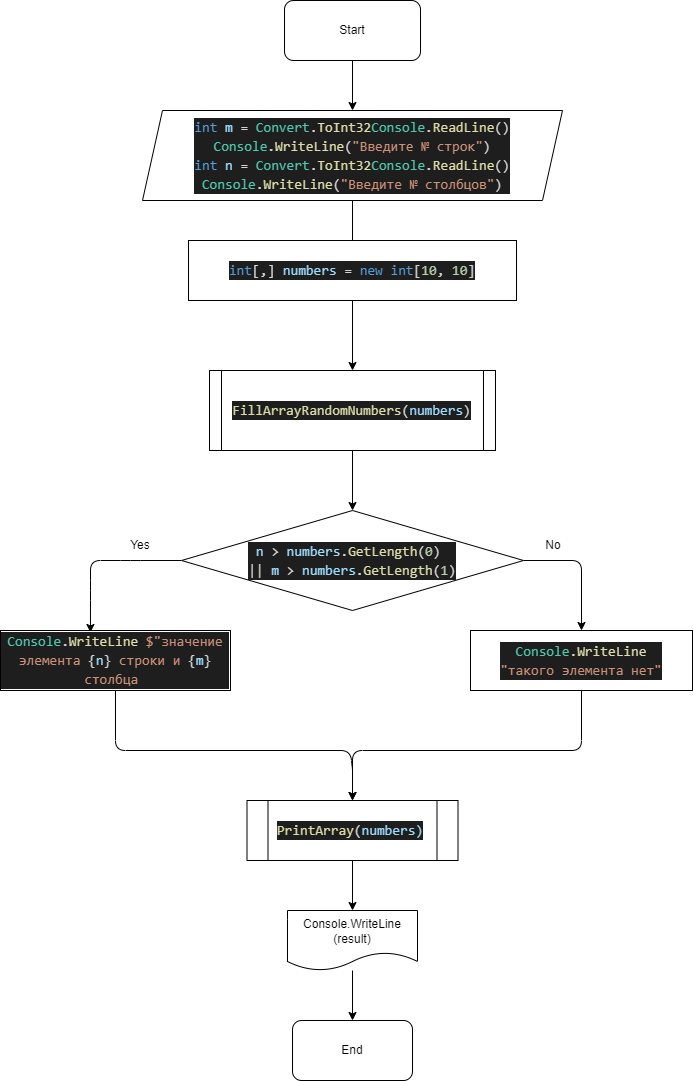

The diagram above was exported from draw.io. Its source (the exported page's mxGraphModel, read from the mxfile embedded in the PNG):
<mxGraphModel dx="2529" dy="1563" grid="1" gridSize="10" guides="1" tooltips="1" connect="1" arrows="1" fold="1" page="1" pageScale="1" pageWidth="827" pageHeight="1169" math="0" shadow="0">
  <root>
    <mxCell id="0" />
    <mxCell id="1" parent="0" />
    <mxCell id="5" value="" style="edgeStyle=none;html=1;" edge="1" parent="1" source="2" target="4">
      <mxGeometry relative="1" as="geometry" />
    </mxCell>
    <mxCell id="2" value="Start" style="rounded=1;whiteSpace=wrap;html=1;" parent="1" vertex="1">
      <mxGeometry x="354" y="10" width="136" height="60" as="geometry" />
    </mxCell>
    <mxCell id="7" value="" style="edgeStyle=none;html=1;" edge="1" parent="1" source="4" target="6">
      <mxGeometry relative="1" as="geometry" />
    </mxCell>
    <mxCell id="4" value="&lt;div style=&quot;color: rgb(212 , 212 , 212) ; background-color: rgb(30 , 30 , 30) ; font-family: &amp;#34;consolas&amp;#34; , &amp;#34;courier new&amp;#34; , monospace ; font-size: 14px ; line-height: 19px&quot;&gt;&lt;span style=&quot;color: #569cd6&quot;&gt;int&lt;/span&gt; &lt;span style=&quot;color: #9cdcfe&quot;&gt;m&lt;/span&gt; = &lt;span style=&quot;color: #4ec9b0&quot;&gt;Convert&lt;/span&gt;.&lt;span style=&quot;color: #dcdcaa&quot;&gt;ToInt32&lt;/span&gt;&lt;span style=&quot;color: #4ec9b0&quot;&gt;Console&lt;/span&gt;.&lt;span style=&quot;color: #dcdcaa&quot;&gt;ReadLine&lt;/span&gt;()&lt;/div&gt;&lt;div style=&quot;color: rgb(212 , 212 , 212) ; background-color: rgb(30 , 30 , 30) ; font-family: &amp;#34;consolas&amp;#34; , &amp;#34;courier new&amp;#34; , monospace ; font-size: 14px ; line-height: 19px&quot;&gt;&lt;div style=&quot;font-family: &amp;#34;consolas&amp;#34; , &amp;#34;courier new&amp;#34; , monospace ; line-height: 19px&quot;&gt;&lt;span style=&quot;color: #4ec9b0&quot;&gt;Console&lt;/span&gt;.&lt;span style=&quot;color: #dcdcaa&quot;&gt;WriteLine&lt;/span&gt;(&lt;span style=&quot;color: #ce9178&quot;&gt;&quot;Введите № строк&quot;&lt;/span&gt;)&lt;/div&gt;&lt;/div&gt;&lt;div style=&quot;color: rgb(212 , 212 , 212) ; background-color: rgb(30 , 30 , 30) ; font-family: &amp;#34;consolas&amp;#34; , &amp;#34;courier new&amp;#34; , monospace ; font-size: 14px ; line-height: 19px&quot;&gt;&lt;span style=&quot;color: #569cd6&quot;&gt;int&lt;/span&gt; &lt;span style=&quot;color: #9cdcfe&quot;&gt;n&lt;/span&gt; = &lt;span style=&quot;color: #4ec9b0&quot;&gt;Convert&lt;/span&gt;.&lt;span style=&quot;color: #dcdcaa&quot;&gt;ToInt32&lt;/span&gt;&lt;span style=&quot;color: #4ec9b0&quot;&gt;Console&lt;/span&gt;.&lt;span style=&quot;color: #dcdcaa&quot;&gt;ReadLine&lt;/span&gt;()&lt;/div&gt;&lt;div style=&quot;color: rgb(212 , 212 , 212) ; background-color: rgb(30 , 30 , 30) ; font-family: &amp;#34;consolas&amp;#34; , &amp;#34;courier new&amp;#34; , monospace ; font-size: 14px ; line-height: 19px&quot;&gt;&lt;div style=&quot;font-family: &amp;#34;consolas&amp;#34; , &amp;#34;courier new&amp;#34; , monospace ; line-height: 19px&quot;&gt;&lt;span style=&quot;color: #4ec9b0&quot;&gt;Console&lt;/span&gt;.&lt;span style=&quot;color: #dcdcaa&quot;&gt;WriteLine&lt;/span&gt;(&lt;span style=&quot;color: #ce9178&quot;&gt;&quot;Введите № столбцов&quot;&lt;/span&gt;)&lt;/div&gt;&lt;/div&gt;" style="shape=parallelogram;perimeter=parallelogramPerimeter;whiteSpace=wrap;html=1;fixedSize=1;" vertex="1" parent="1">
      <mxGeometry x="212" y="120" width="420" height="90" as="geometry" />
    </mxCell>
    <mxCell id="11" value="" style="edgeStyle=none;html=1;" edge="1" parent="1" source="6" target="10">
      <mxGeometry relative="1" as="geometry" />
    </mxCell>
    <mxCell id="6" value="&lt;div style=&quot;color: rgb(212 , 212 , 212) ; background-color: rgb(30 , 30 , 30) ; font-family: &amp;#34;consolas&amp;#34; , &amp;#34;courier new&amp;#34; , monospace ; font-size: 14px ; line-height: 19px&quot;&gt;&lt;span style=&quot;color: #dcdcaa&quot;&gt;FillArrayRandomNumbers&lt;/span&gt;(&lt;span style=&quot;color: #9cdcfe&quot;&gt;numbers&lt;/span&gt;)&lt;/div&gt;" style="shape=process;whiteSpace=wrap;html=1;backgroundOutline=1;size=0.04201680672268908;" vertex="1" parent="1">
      <mxGeometry x="279" y="380" width="286" height="80" as="geometry" />
    </mxCell>
    <mxCell id="9" value="&lt;div style=&quot;color: rgb(212 , 212 , 212) ; background-color: rgb(30 , 30 , 30) ; font-family: &amp;#34;consolas&amp;#34; , &amp;#34;courier new&amp;#34; , monospace ; font-size: 14px ; line-height: 19px&quot;&gt;&lt;span style=&quot;color: #569cd6&quot;&gt;int&lt;/span&gt;[,] &lt;span style=&quot;color: #9cdcfe&quot;&gt;numbers&lt;/span&gt; = &lt;span style=&quot;color: #569cd6&quot;&gt;new&lt;/span&gt; &lt;span style=&quot;color: #569cd6&quot;&gt;int&lt;/span&gt;[&lt;span style=&quot;color: #b5cea8&quot;&gt;10&lt;/span&gt;, &lt;span style=&quot;color: #b5cea8&quot;&gt;10&lt;/span&gt;]&lt;/div&gt;" style="rounded=0;whiteSpace=wrap;html=1;" vertex="1" parent="1">
      <mxGeometry x="258" y="250" width="328" height="60" as="geometry" />
    </mxCell>
    <mxCell id="14" style="edgeStyle=none;html=1;entryX=0.391;entryY=0.033;entryDx=0;entryDy=0;entryPerimeter=0;" edge="1" parent="1" source="10" target="13">
      <mxGeometry relative="1" as="geometry">
        <mxPoint x="170" y="570" as="targetPoint" />
        <Array as="points">
          <mxPoint x="200" y="570" />
          <mxPoint x="160" y="570" />
          <mxPoint x="160" y="600" />
        </Array>
      </mxGeometry>
    </mxCell>
    <mxCell id="15" style="edgeStyle=none;html=1;entryX=0.5;entryY=0;entryDx=0;entryDy=0;" edge="1" parent="1" source="10" target="12">
      <mxGeometry relative="1" as="geometry">
        <mxPoint x="660" y="630" as="targetPoint" />
        <Array as="points">
          <mxPoint x="651" y="570" />
        </Array>
      </mxGeometry>
    </mxCell>
    <mxCell id="10" value="&lt;div style=&quot;color: rgb(212 , 212 , 212) ; background-color: rgb(30 , 30 , 30) ; font-family: &amp;#34;consolas&amp;#34; , &amp;#34;courier new&amp;#34; , monospace ; font-size: 14px ; line-height: 19px&quot;&gt;&lt;span style=&quot;color: #9cdcfe&quot;&gt;n&lt;/span&gt; &amp;gt; &lt;span style=&quot;color: #9cdcfe&quot;&gt;numbers&lt;/span&gt;.&lt;span style=&quot;color: #dcdcaa&quot;&gt;GetLength&lt;/span&gt;(&lt;span style=&quot;color: #b5cea8&quot;&gt;0&lt;/span&gt;)&amp;nbsp;&lt;/div&gt;&lt;div style=&quot;color: rgb(212 , 212 , 212) ; background-color: rgb(30 , 30 , 30) ; font-family: &amp;#34;consolas&amp;#34; , &amp;#34;courier new&amp;#34; , monospace ; font-size: 14px ; line-height: 19px&quot;&gt;|| &lt;span style=&quot;color: #9cdcfe&quot;&gt;m&lt;/span&gt; &amp;gt; &lt;span style=&quot;color: #9cdcfe&quot;&gt;numbers&lt;/span&gt;.&lt;span style=&quot;color: #dcdcaa&quot;&gt;GetLength&lt;/span&gt;(&lt;span style=&quot;color: #b5cea8&quot;&gt;1&lt;/span&gt;)&lt;/div&gt;" style="rhombus;whiteSpace=wrap;html=1;" vertex="1" parent="1">
      <mxGeometry x="251" y="520" width="342" height="100" as="geometry" />
    </mxCell>
    <mxCell id="22" style="edgeStyle=none;html=1;entryX=0.5;entryY=0;entryDx=0;entryDy=0;" edge="1" parent="1" source="12" target="21">
      <mxGeometry relative="1" as="geometry">
        <mxPoint x="340" y="740" as="targetPoint" />
        <Array as="points">
          <mxPoint x="651" y="760" />
          <mxPoint x="422" y="760" />
        </Array>
      </mxGeometry>
    </mxCell>
    <mxCell id="12" value="&lt;div style=&quot;color: rgb(212 , 212 , 212) ; background-color: rgb(30 , 30 , 30) ; font-family: &amp;#34;consolas&amp;#34; , &amp;#34;courier new&amp;#34; , monospace ; font-size: 14px ; line-height: 19px&quot;&gt;&lt;span style=&quot;color: #4ec9b0&quot;&gt;Console&lt;/span&gt;.&lt;span style=&quot;color: #dcdcaa&quot;&gt;WriteLine&lt;/span&gt;&lt;/div&gt;&lt;div style=&quot;color: rgb(212 , 212 , 212) ; background-color: rgb(30 , 30 , 30) ; font-family: &amp;#34;consolas&amp;#34; , &amp;#34;courier new&amp;#34; , monospace ; font-size: 14px ; line-height: 19px&quot;&gt;&lt;span style=&quot;color: #ce9178&quot;&gt;&quot;такого элемента нет&quot;&lt;/span&gt;&lt;/div&gt;" style="rounded=0;whiteSpace=wrap;html=1;" vertex="1" parent="1">
      <mxGeometry x="540" y="640" width="222" height="60" as="geometry" />
    </mxCell>
    <mxCell id="23" style="edgeStyle=none;html=1;entryX=0.5;entryY=0;entryDx=0;entryDy=0;" edge="1" parent="1" source="13" target="21">
      <mxGeometry relative="1" as="geometry">
        <mxPoint x="410" y="800" as="targetPoint" />
        <Array as="points">
          <mxPoint x="185" y="760" />
          <mxPoint x="420" y="760" />
          <mxPoint x="422" y="780" />
        </Array>
      </mxGeometry>
    </mxCell>
    <mxCell id="13" value="&lt;div style=&quot;background-color: rgb(30 , 30 , 30) ; font-family: &amp;#34;consolas&amp;#34; , &amp;#34;courier new&amp;#34; , monospace ; font-size: 14px ; line-height: 19px&quot;&gt;&lt;span style=&quot;color: rgb(78 , 201 , 176)&quot;&gt;Console&lt;/span&gt;&lt;font color=&quot;#d4d4d4&quot;&gt;.&lt;/font&gt;&lt;span style=&quot;color: rgb(220 , 220 , 170)&quot;&gt;WriteLine&lt;/span&gt;&lt;font color=&quot;#d4d4d4&quot;&gt;&amp;nbsp;&lt;/font&gt;&lt;span style=&quot;color: rgb(206 , 145 , 120)&quot;&gt;$&quot;&lt;/span&gt;&lt;span style=&quot;color: rgb(206 , 145 , 120)&quot;&gt;значение элемента &lt;/span&gt;&lt;font color=&quot;#d4d4d4&quot;&gt;{&lt;/font&gt;&lt;span style=&quot;color: rgb(156 , 220 , 254)&quot;&gt;n&lt;/span&gt;&lt;font color=&quot;#d4d4d4&quot;&gt;}&lt;/font&gt;&lt;span style=&quot;color: rgb(206 , 145 , 120)&quot;&gt; строки и &lt;/span&gt;&lt;font color=&quot;#d4d4d4&quot;&gt;{&lt;/font&gt;&lt;span style=&quot;color: rgb(156 , 220 , 254)&quot;&gt;m&lt;/span&gt;&lt;font color=&quot;#d4d4d4&quot;&gt;}&lt;/font&gt;&lt;span style=&quot;color: rgb(206 , 145 , 120)&quot;&gt; столбца&amp;nbsp;&lt;/span&gt;&lt;/div&gt;" style="rounded=0;whiteSpace=wrap;html=1;" vertex="1" parent="1">
      <mxGeometry x="70" y="640" width="230" height="60" as="geometry" />
    </mxCell>
    <mxCell id="16" value="Yes" style="text;html=1;strokeColor=none;fillColor=none;align=center;verticalAlign=middle;whiteSpace=wrap;rounded=0;" vertex="1" parent="1">
      <mxGeometry x="180" y="540" width="60" height="30" as="geometry" />
    </mxCell>
    <mxCell id="17" value="No" style="text;html=1;strokeColor=none;fillColor=none;align=center;verticalAlign=middle;whiteSpace=wrap;rounded=0;" vertex="1" parent="1">
      <mxGeometry x="593" y="540" width="60" height="30" as="geometry" />
    </mxCell>
    <mxCell id="26" value="" style="edgeStyle=none;html=1;" edge="1" parent="1" source="21" target="24">
      <mxGeometry relative="1" as="geometry" />
    </mxCell>
    <mxCell id="21" value="&lt;div style=&quot;color: rgb(212 , 212 , 212) ; background-color: rgb(30 , 30 , 30) ; font-family: &amp;#34;consolas&amp;#34; , &amp;#34;courier new&amp;#34; , monospace ; font-size: 14px ; line-height: 19px&quot;&gt;&lt;span style=&quot;color: #dcdcaa&quot;&gt;PrintArray&lt;/span&gt;(&lt;span style=&quot;color: #9cdcfe&quot;&gt;numbers)&lt;/span&gt;&lt;/div&gt;" style="shape=process;whiteSpace=wrap;html=1;backgroundOutline=1;" vertex="1" parent="1">
      <mxGeometry x="316.5" y="810" width="211" height="60" as="geometry" />
    </mxCell>
    <mxCell id="29" value="" style="edgeStyle=none;html=1;" edge="1" parent="1" source="24" target="28">
      <mxGeometry relative="1" as="geometry" />
    </mxCell>
    <mxCell id="24" value="&lt;span&gt;Console.WriteLine (result)&lt;/span&gt;" style="shape=document;whiteSpace=wrap;html=1;boundedLbl=1;" vertex="1" parent="1">
      <mxGeometry x="357" y="920" width="130" height="60" as="geometry" />
    </mxCell>
    <mxCell id="28" value="End" style="rounded=1;whiteSpace=wrap;html=1;" vertex="1" parent="1">
      <mxGeometry x="362" y="1030" width="120" height="60" as="geometry" />
    </mxCell>
  </root>
</mxGraphModel>